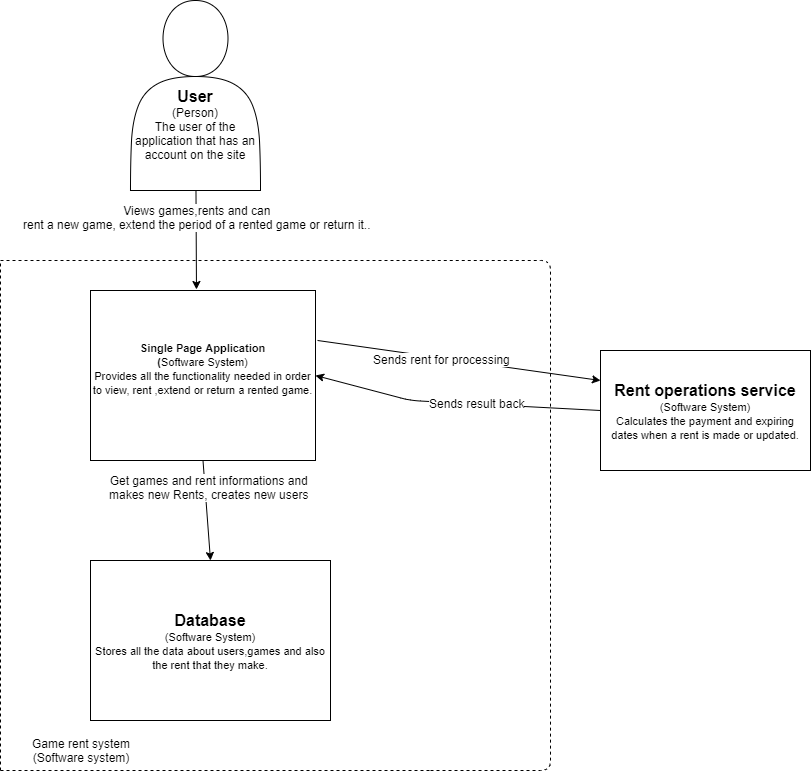

The diagram above was exported from draw.io. Its source (the exported page's mxGraphModel, read from the mxfile embedded in the PNG):
<mxGraphModel dx="1024" dy="566" grid="1" gridSize="10" guides="1" tooltips="1" connect="1" arrows="1" fold="1" page="1" pageScale="1" pageWidth="827" pageHeight="1169" math="0" shadow="0">
  <root>
    <mxCell id="0" />
    <mxCell id="1" parent="0" />
    <mxCell id="WX-wjhO8AtWecEBTtA40-1" value="&lt;br&gt;&lt;br&gt;&lt;br&gt;&lt;br&gt;&lt;b&gt;&lt;font style=&quot;font-size: 16px&quot;&gt;User&lt;br&gt;&lt;/font&gt;&lt;/b&gt;(Person)&lt;br&gt;The user of the application that has an account on the site" style="shape=actor;whiteSpace=wrap;html=1;" parent="1" vertex="1">
      <mxGeometry x="170" y="10" width="130" height="190" as="geometry" />
    </mxCell>
    <mxCell id="WX-wjhO8AtWecEBTtA40-4" value="&lt;font style=&quot;font-size: 11px&quot;&gt;&lt;b&gt;Single Page Application&lt;br&gt;(&lt;/b&gt;Software System)&lt;br&gt;Provides all the functionality needed in order to view, rent ,extend or return a rented game.&lt;br&gt;&lt;br&gt;&lt;/font&gt;" style="rounded=0;whiteSpace=wrap;html=1;" parent="1" vertex="1">
      <mxGeometry x="130" y="300" width="225" height="170" as="geometry" />
    </mxCell>
    <mxCell id="WX-wjhO8AtWecEBTtA40-6" value="&lt;b&gt;&lt;font style=&quot;font-size: 16px&quot;&gt;Rent operations service&lt;br&gt;&lt;/font&gt;&lt;/b&gt;&lt;span style=&quot;font-size: 11px&quot;&gt;(Software System)&lt;/span&gt;&lt;br&gt;&lt;span style=&quot;font-size: 11px&quot;&gt;Calculates the payment and expiring dates when a rent is made or updated.&lt;/span&gt;" style="rounded=0;whiteSpace=wrap;html=1;" parent="1" vertex="1">
      <mxGeometry x="640" y="360" width="210" height="120" as="geometry" />
    </mxCell>
    <mxCell id="WX-wjhO8AtWecEBTtA40-7" value="&lt;font&gt;&lt;b&gt;&lt;font style=&quot;font-size: 16px&quot;&gt;Database&lt;/font&gt;&lt;br&gt;&lt;/b&gt;&lt;span style=&quot;font-size: 11px&quot;&gt;(Software System)&lt;/span&gt;&lt;br&gt;&lt;span style=&quot;font-size: 11px&quot;&gt;Stores all the data about users,games and also the rent that they make.&lt;/span&gt;&lt;br&gt;&lt;/font&gt;" style="rounded=0;whiteSpace=wrap;html=1;" parent="1" vertex="1">
      <mxGeometry x="130" y="570" width="240" height="160" as="geometry" />
    </mxCell>
    <mxCell id="9mch2qk_Ejj1gXPEQ_sb-1" value="" style="endArrow=classic;html=1;entryX=0.471;entryY=-0.006;entryDx=0;entryDy=0;entryPerimeter=0;" parent="1" source="WX-wjhO8AtWecEBTtA40-1" target="WX-wjhO8AtWecEBTtA40-4" edge="1">
      <mxGeometry width="50" height="50" relative="1" as="geometry">
        <mxPoint x="200" y="260" as="sourcePoint" />
        <mxPoint x="250" y="210" as="targetPoint" />
      </mxGeometry>
    </mxCell>
    <mxCell id="9mch2qk_Ejj1gXPEQ_sb-2" value="Views games,rents and can&lt;br&gt;rent a new game, extend the period of a rented game or return it.." style="text;html=1;resizable=0;points=[];align=center;verticalAlign=middle;labelBackgroundColor=#ffffff;" parent="9mch2qk_Ejj1gXPEQ_sb-1" vertex="1" connectable="0">
      <mxGeometry x="-0.4543" y="1" relative="1" as="geometry">
        <mxPoint as="offset" />
      </mxGeometry>
    </mxCell>
    <mxCell id="9mch2qk_Ejj1gXPEQ_sb-3" value="" style="endArrow=classic;html=1;exitX=0;exitY=0.5;exitDx=0;exitDy=0;entryX=1;entryY=0.5;entryDx=0;entryDy=0;" parent="1" source="WX-wjhO8AtWecEBTtA40-6" target="WX-wjhO8AtWecEBTtA40-4" edge="1">
      <mxGeometry width="50" height="50" relative="1" as="geometry">
        <mxPoint x="430" y="400" as="sourcePoint" />
        <mxPoint x="480" y="350" as="targetPoint" />
        <Array as="points">
          <mxPoint x="450" y="410" />
        </Array>
      </mxGeometry>
    </mxCell>
    <mxCell id="9mch2qk_Ejj1gXPEQ_sb-6" value="Sends result back" style="text;html=1;resizable=0;points=[];align=center;verticalAlign=middle;labelBackgroundColor=#ffffff;" parent="9mch2qk_Ejj1gXPEQ_sb-3" vertex="1" connectable="0">
      <mxGeometry x="-0.1424" y="-1" relative="1" as="geometry">
        <mxPoint as="offset" />
      </mxGeometry>
    </mxCell>
    <mxCell id="9mch2qk_Ejj1gXPEQ_sb-4" value="" style="endArrow=classic;html=1;entryX=0;entryY=0.25;entryDx=0;entryDy=0;exitX=1.009;exitY=0.294;exitDx=0;exitDy=0;exitPerimeter=0;" parent="1" source="WX-wjhO8AtWecEBTtA40-4" target="WX-wjhO8AtWecEBTtA40-6" edge="1">
      <mxGeometry width="50" height="50" relative="1" as="geometry">
        <mxPoint x="363" y="355" as="sourcePoint" />
        <mxPoint x="413" y="305" as="targetPoint" />
      </mxGeometry>
    </mxCell>
    <mxCell id="9mch2qk_Ejj1gXPEQ_sb-5" value="Sends rent for processing" style="text;html=1;resizable=0;points=[];align=center;verticalAlign=middle;labelBackgroundColor=#ffffff;" parent="9mch2qk_Ejj1gXPEQ_sb-4" vertex="1" connectable="0">
      <mxGeometry x="-0.1255" y="-1" relative="1" as="geometry">
        <mxPoint as="offset" />
      </mxGeometry>
    </mxCell>
    <mxCell id="9mch2qk_Ejj1gXPEQ_sb-7" value="" style="endArrow=classic;html=1;exitX=0.5;exitY=1;exitDx=0;exitDy=0;entryX=0.5;entryY=0;entryDx=0;entryDy=0;" parent="1" source="WX-wjhO8AtWecEBTtA40-4" target="WX-wjhO8AtWecEBTtA40-7" edge="1">
      <mxGeometry width="50" height="50" relative="1" as="geometry">
        <mxPoint x="235" y="530" as="sourcePoint" />
        <mxPoint x="285" y="480" as="targetPoint" />
      </mxGeometry>
    </mxCell>
    <mxCell id="9mch2qk_Ejj1gXPEQ_sb-8" value="Get games and rent informations and&lt;br&gt;makes new Rents, creates new users" style="text;html=1;resizable=0;points=[];align=center;verticalAlign=middle;labelBackgroundColor=#ffffff;" parent="9mch2qk_Ejj1gXPEQ_sb-7" vertex="1" connectable="0">
      <mxGeometry x="-0.4548" y="3" relative="1" as="geometry">
        <mxPoint as="offset" />
      </mxGeometry>
    </mxCell>
    <mxCell id="L7Q8qH5feU9ro_NC7iXD-1" value="" style="endArrow=none;dashed=1;html=1;" parent="1" edge="1">
      <mxGeometry width="50" height="50" relative="1" as="geometry">
        <mxPoint x="40" y="780" as="sourcePoint" />
        <mxPoint x="40" y="270" as="targetPoint" />
      </mxGeometry>
    </mxCell>
    <mxCell id="L7Q8qH5feU9ro_NC7iXD-5" value="" style="endArrow=none;dashed=1;html=1;" parent="1" edge="1">
      <mxGeometry width="50" height="50" relative="1" as="geometry">
        <mxPoint x="40" y="270" as="sourcePoint" />
        <mxPoint x="470" y="270" as="targetPoint" />
      </mxGeometry>
    </mxCell>
    <mxCell id="L7Q8qH5feU9ro_NC7iXD-6" value="" style="endArrow=none;dashed=1;html=1;" parent="1" edge="1">
      <mxGeometry width="50" height="50" relative="1" as="geometry">
        <mxPoint x="40" y="780" as="sourcePoint" />
        <mxPoint x="470" y="780" as="targetPoint" />
      </mxGeometry>
    </mxCell>
    <mxCell id="L7Q8qH5feU9ro_NC7iXD-7" value="" style="endArrow=none;dashed=1;html=1;" parent="1" edge="1">
      <mxGeometry width="50" height="50" relative="1" as="geometry">
        <mxPoint x="470" y="780" as="sourcePoint" />
        <mxPoint x="470" y="270" as="targetPoint" />
        <Array as="points">
          <mxPoint x="590" y="780" />
          <mxPoint x="590" y="530" />
          <mxPoint x="590" y="270" />
        </Array>
      </mxGeometry>
    </mxCell>
    <mxCell id="L7Q8qH5feU9ro_NC7iXD-9" value="Game rent system&lt;br&gt;(Software system)&lt;br&gt;" style="text;html=1;strokeColor=none;fillColor=none;align=center;verticalAlign=middle;whiteSpace=wrap;rounded=0;" parent="1" vertex="1">
      <mxGeometry x="40" y="750" width="160" height="20" as="geometry" />
    </mxCell>
  </root>
</mxGraphModel>